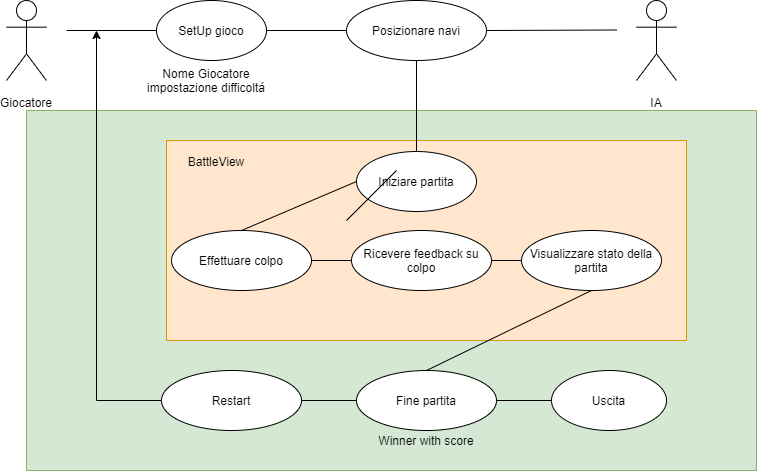

The diagram above was exported from draw.io. Its source (the exported page's mxGraphModel, read from the mxfile embedded in the PNG):
<mxGraphModel dx="1086" dy="798" grid="1" gridSize="10" guides="1" tooltips="1" connect="1" arrows="1" fold="1" page="1" pageScale="1" pageWidth="827" pageHeight="1169" math="0" shadow="0">
  <root>
    <mxCell id="0" />
    <mxCell id="1" parent="0" />
    <mxCell id="6JzlL0tDyw5uRLKOt5bD-21" value="" style="rounded=0;whiteSpace=wrap;html=1;fontSize=12;align=center;fillColor=#d5e8d4;strokeColor=#82b366;" vertex="1" parent="1">
      <mxGeometry x="70" y="310" width="730" height="360" as="geometry" />
    </mxCell>
    <mxCell id="6JzlL0tDyw5uRLKOt5bD-36" value="" style="rounded=0;whiteSpace=wrap;html=1;fontSize=12;align=center;fillColor=#ffe6cc;strokeColor=#d79b00;" vertex="1" parent="1">
      <mxGeometry x="210" y="340" width="520" height="200" as="geometry" />
    </mxCell>
    <mxCell id="2" value="Giocatore" style="shape=umlActor;align=center;verticalAlign=bottom;fontSize=12;whiteSpace=wrap;html=1;spacingTop=0;spacing=-30;" parent="1" vertex="1">
      <mxGeometry x="50" y="200" width="40" height="80" as="geometry" />
    </mxCell>
    <mxCell id="3" value="IA" style="shape=umlActor;whiteSpace=wrap;html=1;verticalAlign=bottom;spacing=-30;" parent="1" vertex="1">
      <mxGeometry x="680" y="200" width="40" height="80" as="geometry" />
    </mxCell>
    <mxCell id="4" value="Posizionare navi" style="ellipse;whiteSpace=wrap;html=1;" parent="1" vertex="1">
      <mxGeometry x="390" y="200" width="140" height="60" as="geometry" />
    </mxCell>
    <mxCell id="5" value="Iniziare partita" style="ellipse;whiteSpace=wrap;html=1;" parent="1" vertex="1">
      <mxGeometry x="400" y="351" width="120" height="60" as="geometry" />
    </mxCell>
    <mxCell id="6" value="Effettuare colpo" style="ellipse;whiteSpace=wrap;html=1;" parent="1" vertex="1">
      <mxGeometry x="215" y="430" width="140" height="60" as="geometry" />
    </mxCell>
    <mxCell id="7" value="Ricevere feedback su colpo" style="ellipse;whiteSpace=wrap;html=1;" parent="1" vertex="1">
      <mxGeometry x="395" y="430" width="140" height="60" as="geometry" />
    </mxCell>
    <mxCell id="8" value="Fine partita" style="ellipse;whiteSpace=wrap;html=1;" parent="1" vertex="1">
      <mxGeometry x="400" y="570" width="140" height="60" as="geometry" />
    </mxCell>
    <mxCell id="9" value="Visualizzare stato della partita" style="ellipse;whiteSpace=wrap;html=1;" parent="1" vertex="1">
      <mxGeometry x="565" y="430" width="140" height="60" as="geometry" />
    </mxCell>
    <mxCell id="10" value="SetUp gioco" style="ellipse;whiteSpace=wrap;html=1;" parent="1" vertex="1">
      <mxGeometry x="200" y="200" width="110" height="60" as="geometry" />
    </mxCell>
    <mxCell id="6JzlL0tDyw5uRLKOt5bD-24" value="Nome Giocatore&lt;br&gt;impostazione difficoltá" style="text;html=1;strokeColor=none;fillColor=none;align=center;verticalAlign=middle;whiteSpace=wrap;rounded=0;fontSize=12;fontColor=#000000;" vertex="1" parent="1">
      <mxGeometry x="190" y="270" width="120" height="20" as="geometry" />
    </mxCell>
    <mxCell id="6JzlL0tDyw5uRLKOt5bD-28" value="Uscita" style="ellipse;whiteSpace=wrap;html=1;" vertex="1" parent="1">
      <mxGeometry x="595" y="570" width="115" height="60" as="geometry" />
    </mxCell>
    <mxCell id="6JzlL0tDyw5uRLKOt5bD-47" style="edgeStyle=orthogonalEdgeStyle;rounded=0;orthogonalLoop=1;jettySize=auto;html=1;exitX=0;exitY=0.5;exitDx=0;exitDy=0;fontSize=12;fontColor=#000000;" edge="1" parent="1" source="6JzlL0tDyw5uRLKOt5bD-29">
      <mxGeometry relative="1" as="geometry">
        <mxPoint x="140" y="230" as="targetPoint" />
      </mxGeometry>
    </mxCell>
    <mxCell id="6JzlL0tDyw5uRLKOt5bD-29" value="Restart" style="ellipse;whiteSpace=wrap;html=1;" vertex="1" parent="1">
      <mxGeometry x="205" y="570" width="140" height="60" as="geometry" />
    </mxCell>
    <mxCell id="6JzlL0tDyw5uRLKOt5bD-32" value="" style="endArrow=none;html=1;fontSize=12;fontColor=#000000;entryX=0;entryY=0.5;entryDx=0;entryDy=0;" edge="1" parent="1" target="10">
      <mxGeometry width="50" height="50" relative="1" as="geometry">
        <mxPoint x="110" y="230" as="sourcePoint" />
        <mxPoint x="440" y="370" as="targetPoint" />
      </mxGeometry>
    </mxCell>
    <mxCell id="6JzlL0tDyw5uRLKOt5bD-33" value="" style="endArrow=none;html=1;fontSize=12;fontColor=#000000;entryX=0;entryY=0.5;entryDx=0;entryDy=0;exitX=1;exitY=0.5;exitDx=0;exitDy=0;" edge="1" parent="1" source="4">
      <mxGeometry width="50" height="50" relative="1" as="geometry">
        <mxPoint x="570" y="229.5" as="sourcePoint" />
        <mxPoint x="660" y="229.5" as="targetPoint" />
      </mxGeometry>
    </mxCell>
    <mxCell id="6JzlL0tDyw5uRLKOt5bD-34" value="" style="endArrow=none;html=1;fontSize=12;fontColor=#000000;entryX=0;entryY=0.5;entryDx=0;entryDy=0;exitX=1;exitY=0.5;exitDx=0;exitDy=0;" edge="1" parent="1" source="10" target="4">
      <mxGeometry width="50" height="50" relative="1" as="geometry">
        <mxPoint x="540" y="250" as="sourcePoint" />
        <mxPoint x="670" y="249.5" as="targetPoint" />
      </mxGeometry>
    </mxCell>
    <mxCell id="6JzlL0tDyw5uRLKOt5bD-35" value="" style="endArrow=none;html=1;fontSize=12;fontColor=#000000;entryX=0.5;entryY=1;entryDx=0;entryDy=0;exitX=0.5;exitY=0;exitDx=0;exitDy=0;" edge="1" parent="1" source="5" target="4">
      <mxGeometry width="50" height="50" relative="1" as="geometry">
        <mxPoint x="390" y="420" as="sourcePoint" />
        <mxPoint x="440" y="370" as="targetPoint" />
      </mxGeometry>
    </mxCell>
    <mxCell id="6JzlL0tDyw5uRLKOt5bD-37" value="BattleView" style="text;html=1;strokeColor=none;fillColor=none;align=center;verticalAlign=middle;whiteSpace=wrap;rounded=0;fontSize=12;fontColor=#000000;" vertex="1" parent="1">
      <mxGeometry x="240" y="351" width="40" height="20" as="geometry" />
    </mxCell>
    <mxCell id="6JzlL0tDyw5uRLKOt5bD-38" value="" style="endArrow=none;html=1;fontSize=12;fontColor=#000000;exitX=0.5;exitY=0;exitDx=0;exitDy=0;entryX=0;entryY=0.5;entryDx=0;entryDy=0;" edge="1" parent="1" source="6" target="5">
      <mxGeometry width="50" height="50" relative="1" as="geometry">
        <mxPoint x="390" y="420" as="sourcePoint" />
        <mxPoint x="440" y="370" as="targetPoint" />
      </mxGeometry>
    </mxCell>
    <mxCell id="6JzlL0tDyw5uRLKOt5bD-39" value="" style="endArrow=none;html=1;fontSize=12;fontColor=#000000;exitX=1;exitY=0.5;exitDx=0;exitDy=0;entryX=0;entryY=0.5;entryDx=0;entryDy=0;" edge="1" parent="1" source="6" target="7">
      <mxGeometry width="50" height="50" relative="1" as="geometry">
        <mxPoint x="390" y="420" as="sourcePoint" />
        <mxPoint x="440" y="370" as="targetPoint" />
      </mxGeometry>
    </mxCell>
    <mxCell id="6JzlL0tDyw5uRLKOt5bD-40" value="" style="endArrow=none;html=1;fontSize=12;fontColor=#000000;exitX=1;exitY=0.5;exitDx=0;exitDy=0;entryX=0;entryY=0.5;entryDx=0;entryDy=0;" edge="1" parent="1" source="7" target="9">
      <mxGeometry width="50" height="50" relative="1" as="geometry">
        <mxPoint x="365" y="470" as="sourcePoint" />
        <mxPoint x="405" y="470" as="targetPoint" />
      </mxGeometry>
    </mxCell>
    <mxCell id="6JzlL0tDyw5uRLKOt5bD-41" value="" style="endArrow=none;html=1;fontSize=12;fontColor=#000000;entryX=0.5;entryY=0;entryDx=0;entryDy=0;exitX=0.5;exitY=1;exitDx=0;exitDy=0;" edge="1" parent="1" source="9" target="8">
      <mxGeometry width="50" height="50" relative="1" as="geometry">
        <mxPoint x="390" y="420" as="sourcePoint" />
        <mxPoint x="440" y="370" as="targetPoint" />
      </mxGeometry>
    </mxCell>
    <mxCell id="6JzlL0tDyw5uRLKOt5bD-42" value="" style="endArrow=none;html=1;fontSize=12;fontColor=#000000;exitX=1;exitY=0.5;exitDx=0;exitDy=0;entryX=0;entryY=0.5;entryDx=0;entryDy=0;" edge="1" parent="1" source="6JzlL0tDyw5uRLKOt5bD-29" target="8">
      <mxGeometry width="50" height="50" relative="1" as="geometry">
        <mxPoint x="390" y="420" as="sourcePoint" />
        <mxPoint x="440" y="370" as="targetPoint" />
      </mxGeometry>
    </mxCell>
    <mxCell id="6JzlL0tDyw5uRLKOt5bD-43" value="" style="endArrow=none;html=1;fontSize=12;fontColor=#000000;entryX=1;entryY=0.5;entryDx=0;entryDy=0;exitX=0;exitY=0.5;exitDx=0;exitDy=0;" edge="1" parent="1" source="6JzlL0tDyw5uRLKOt5bD-28" target="8">
      <mxGeometry width="50" height="50" relative="1" as="geometry">
        <mxPoint x="390" y="420" as="sourcePoint" />
        <mxPoint x="440" y="370" as="targetPoint" />
      </mxGeometry>
    </mxCell>
    <mxCell id="6JzlL0tDyw5uRLKOt5bD-45" value="" style="endArrow=none;html=1;fontSize=12;fontColor=#000000;" edge="1" parent="1">
      <mxGeometry width="50" height="50" relative="1" as="geometry">
        <mxPoint x="390" y="420" as="sourcePoint" />
        <mxPoint x="440" y="370" as="targetPoint" />
      </mxGeometry>
    </mxCell>
    <mxCell id="6JzlL0tDyw5uRLKOt5bD-48" value="Winner with score" style="text;html=1;strokeColor=none;fillColor=none;align=center;verticalAlign=middle;whiteSpace=wrap;rounded=0;fontSize=12;fontColor=#000000;" vertex="1" parent="1">
      <mxGeometry x="421.25" y="630" width="97.5" height="20" as="geometry" />
    </mxCell>
  </root>
</mxGraphModel>